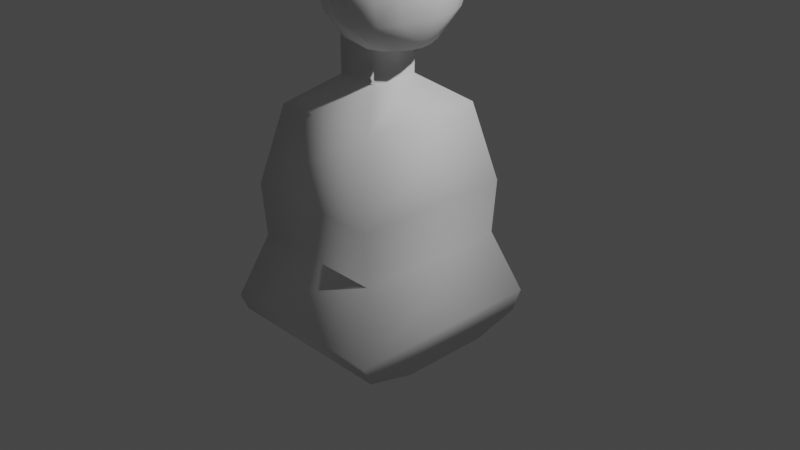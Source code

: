 # Source: Amber.blend  (saved by Blender 4.0.36; exported with 4.5.12 LTS)
import bpy
from mathutils import Matrix  # noqa: F401  (used for matrix-valued properties, if any)

bpy.ops.wm.read_factory_settings(use_empty=True)
scene = bpy.context.scene
scene.name = 'Scene'

# ---- collections
col_collection = bpy.data.collections.new('Collection'); scene.collection.children.link(col_collection)

# ---- world
world_world = bpy.data.worlds.new('World'); scene.world = world_world
world_world.use_nodes = True; world_world.node_tree.nodes.clear()
_N = world_world.node_tree.nodes; _L = world_world.node_tree.links
n0 = _N.new('ShaderNodeOutputWorld'); n0.name = 'World Output'; n0.location = (300, 300)
n1 = _N.new('ShaderNodeBackground'); n1.name = 'Background'; n1.location = (10, 300)
n1.inputs[0].default_value = (0.05088, 0.05088, 0.05088, 1.0)
_L.new(n1.outputs[0], n0.inputs[0])
n0.is_active_output = True
world_world.color = (0.05088, 0.05088, 0.05088)
world_world.use_sun_shadow = False
world_world.sun_shadow_jitter_overblur = 0.0

# ---- cameras
cam_camera = bpy.data.cameras.new('Camera')
cam_camera.clip_end = 100.0
cam_camera.ortho_scale = 7.314

# ---- lights
light_light = bpy.data.lights.new('Light', 'POINT')
light_light.transmission_factor = 0.0
light_light.use_soft_falloff = False
light_light.energy = 1000.0
light_light.shadow_soft_size = 0.1
light_light.shadow_maximum_resolution = 0.006
light_light.use_absolute_resolution = True

# ---- meshes
me_cube_001 = bpy.data.meshes.new('Cube.001')
me_cube_001.from_pydata([(0.0, -0.8446, 0.1719), (0.0, -0.9015, -0.1565), (0.0, -0.803, -0.4697), (0.0, -0.6366, -0.682), (0.0, -0.3738, -0.9032), (0.0, -0.1198, -0.9711), (0.0, -0.001668, -0.9769), (0.0, -0.9368, 0.2509), (0.0, -0.8456, 0.1711), (0.0, -0.691, 0.1673), (0.0, -0.544, 0.2281), (0.0, -0.4654, 0.3789), (0.0, -0.3451, 0.2915), (0.0, -0.2044, 0.2547), (0.0, -0.05869, 0.3067), (0.0, -0.0004011, 0.346), (0.0, -0.3583, -1.057), (0.0, -0.3802, -1.172), (0.0, -1.209, -1.376), (0.0, -0.9513, -1.26), (0.0, -0.6393, -1.145), (0.0, -0.362, -1.021), (0.0, -1.301, -1.691), (0.0, -1.39, -2.044), (0.0, -1.548, -2.479), (0.0, -1.626, -2.818), (0.0, -1.661, -3.063), (0.0, -1.742, -3.226), (0.0, -1.729, -3.384), (0.0, -1.495, -3.518), (0.0, -1.141, -3.544), (0.0, -1.017, -3.507), (0.0, -0.8489, -2.974), (0.0, -0.6597, -1.584), (0.0, -0.841, -2.178), (0.0, -0.8936, -2.433), (0.0, -0.8489, -2.979), (0.0, -0.954, -3.468), (0.0, -1.106, -3.731), (0.0, -0.9987, -3.883), (0.0, -0.7859, -3.949), (0.0, -0.5888, -3.907), (0.0, -0.5284, -3.986), (0.0, -0.3839, -4.001), (0.0, -0.2078, -3.954), (0.0, -0.108, -4.028), (0.0, -0.00549, -4.046)], [(0, 1), (1, 2), (2, 3), (3, 4), (4, 5), (5, 6), (7, 8), (8, 9), (9, 10), (10, 11), (11, 12), (12, 13), (13, 14), (14, 15), (4, 16), (16, 17), (18, 19), (19, 20), (20, 21), (22, 18), (23, 22), (24, 23), (25, 24), (26, 25), (27, 26), (28, 27), (29, 28), (30, 29), (31, 30), (32, 31), (33, 34), (34, 35), (35, 36), (36, 37), (37, 38), (38, 39), (39, 40), (40, 41), (41, 42), (42, 43), (43, 44), (44, 45), (45, 46)], [])
_uv = me_cube_001.uv_layers.new(name='UVMap')
_uv.uv.foreach_set('vector', [])
me_cube_001.update()
me_cube_002 = bpy.data.meshes.new('Cube.002')
me_cube_002.from_pydata([(0.3094, 8.172e-10, -0.8957), (0.5037, -1.471e-09, -0.5713), (0.0, -0.4027, -0.8896), (0.0, -0.7204, -0.5823), (0.0, 0.0, -0.9946), (0.0, -0.8793, -0.2489), (0.5584, 0.0, -0.2489), (0.0, -0.8336, 0.1744), (0.5475, 0.0, 0.1744), (0.0, -0.6232, 0.5217), (0.4964, 0.0, 0.5217), (0.0, -0.3249, 0.7145), (0.3468, 0.0, 0.7145), (0.0, 0.0, 0.8376), (0.2669, -0.1529, -0.8987), (0.3885, -0.3219, -0.6042), (0.4401, -0.4064, -0.227), (0.4259, -0.3821, 0.1744), (0.4019, -0.2702, 0.5217), (0.3319, -0.1115, 0.7145), (-0.6001, -2.452e-09, -0.8714), (-0.7899, -1.471e-09, -0.5713), (-0.8446, 0.0, -0.2489), (-0.8337, 0.0, 0.1744), (-0.7826, 0.0, 0.5217), (-0.6329, 0.0, 0.7145), (-0.5711, -0.2176, -0.8896), (-0.638, -0.3865, -0.6042), (-0.6895, -0.471, -0.227), (-0.6753, -0.4467, 0.1744), (-0.6514, -0.3348, 0.5217), (-0.5813, -0.1761, 0.7145), (0.1282, -0.7206, -0.5944), (0.1568, -0.8382, -0.2368), (0.1489, -0.8044, 0.1744), (0.1357, -0.6487, 0.5217), (0.09931, -0.3062, 0.7145), (0.09362, -0.3638, -0.8896), (-0.3106, -0.5854, -0.5932), (-0.3364, -0.7071, -0.238), (-0.3293, -0.6721, 0.1744), (-0.3173, -0.5109, 0.5217), (-0.2823, -0.2824, 0.7145), (-0.2772, -0.3421, -0.8896), (0.01521, -0.2157, -0.9483), (0.01521, -0.1813, 0.7833), (0.2241, -0.284, -0.8835), (-0.4262, -0.3105, -0.8896), (0.2889, -0.5358, -0.5999), (0.3303, -0.6349, -0.2313), (0.3189, -0.6065, 0.1744), (0.2997, -0.4752, 0.5217), (0.2445, -0.2354, 0.7145), (-0.4783, -0.5123, -0.5993), (-0.5185, -0.6132, -0.2319), (-0.5074, -0.5842, 0.1744), (-0.4888, -0.4505, 0.5217), (-0.4342, -0.2611, 0.7145)], [], [(0, 14, 4), (37, 32, 3, 2), (15, 1, 6, 16), (33, 34, 7, 5), (34, 35, 9, 7), (35, 36, 11, 9), (45, 52, 19, 13), (10, 12, 19, 18), (8, 10, 18, 17), (6, 8, 17, 16), (48, 15, 16, 49), (0, 1, 15, 14), (44, 46, 37, 2), (13, 19, 12), (20, 4, 26), (43, 2, 3, 38), (27, 28, 22, 21), (39, 5, 7, 40), (40, 7, 9, 41), (41, 9, 11, 42), (45, 13, 31, 57), (24, 30, 31, 25), (23, 29, 30, 24), (22, 28, 29, 23), (53, 54, 28, 27), (20, 26, 27, 21), (44, 2, 43, 47), (13, 25, 31), (3, 32, 33, 5), (51, 52, 36, 35), (50, 51, 35, 34), (49, 50, 34, 33), (46, 48, 32, 37), (3, 5, 39, 38), (56, 41, 42, 57), (55, 40, 41, 56), (54, 39, 40, 55), (47, 43, 38, 53), (26, 47, 53, 27), (28, 54, 55, 29), (29, 55, 56, 30), (30, 56, 57, 31), (14, 15, 48, 46), (16, 17, 50, 49), (17, 18, 51, 50), (18, 19, 52, 51), (4, 44, 47, 26), (38, 39, 54, 53), (11, 45, 57, 42), (4, 14, 46, 44), (32, 48, 49, 33), (11, 36, 52, 45)])
me_cube_002.polygons.foreach_set('use_smooth', [True] * 52)
_uv = me_cube_002.uv_layers.new(name='UVMap')
_uv.uv.foreach_set('vector', [0.375, 0.75, 0.375, 0.8165, 0.0, 0.0, 0.375, 0.8425, 0.625, 0.8425, 0.625, 0.875, 0.375, 0.875, 0.625, 0.8165, 0.625, 0.75, 0.625, 0.75, 0.625, 0.8165, 0.625, 0.8425, 0.625, 0.8425, 0.625, 0.875, 0.625, 0.875, 0.625, 0.8425, 0.625, 0.8425, 0.625, 0.875, 0.625, 0.875, 0.625, 0.8425, 0.625, 0.8425, 0.625, 0.875, 0.625, 0.875, 0.2758, 0.3861, 0.625, 0.828, 0.625, 0.8165, 0.0, 0.0, 0.625, 0.75, 0.625, 0.75, 0.625, 0.8165, 0.625, 0.8165, 0.625, 0.75, 0.625, 0.75, 0.625, 0.8165, 0.625, 0.8165, 0.625, 0.75, 0.625, 0.75, 0.625, 0.8165, 0.625, 0.8165, 0.625, 0.828, 0.625, 0.8165, 0.625, 0.8165, 0.625, 0.828, 0.375, 0.75, 0.625, 0.75, 0.625, 0.8165, 0.375, 0.8165, 0.1655, 0.3861, 0.375, 0.828, 0.375, 0.8425, 0.375, 0.875, 0.0, 0.0, 0.625, 0.8165, 0.625, 0.75, 0.375, 0.75, 0.0, 0.0, 0.375, 0.8165, 0.3507, 0.7939, 0.375, 0.875, 0.625, 0.875, 0.6085, 0.8498, 0.625, 0.8165, 0.625, 0.8165, 0.625, 0.75, 0.625, 0.75, 0.625, 0.849, 0.625, 0.875, 0.625, 0.875, 0.625, 0.8493, 0.625, 0.8493, 0.625, 0.875, 0.625, 0.875, 0.625, 0.8498, 0.625, 0.8498, 0.625, 0.875, 0.625, 0.875, 0.5833, 0.7922, 0.2758, 0.3861, 0.0, 0.0, 0.625, 0.8165, 0.6066, 0.8058, 0.625, 0.75, 0.625, 0.8165, 0.625, 0.8165, 0.625, 0.75, 0.625, 0.75, 0.625, 0.8165, 0.625, 0.8165, 0.625, 0.75, 0.625, 0.75, 0.625, 0.8165, 0.625, 0.8165, 0.625, 0.75, 0.6177, 0.8312, 0.625, 0.8308, 0.625, 0.8165, 0.625, 0.8165, 0.375, 0.75, 0.375, 0.8165, 0.625, 0.8165, 0.625, 0.75, 0.1655, 0.3861, 0.375, 0.875, 0.3507, 0.7939, 0.3643, 0.8065, 0.0, 0.0, 0.625, 0.75, 0.625, 0.8165, 0.625, 0.875, 0.625, 0.8425, 0.625, 0.8425, 0.625, 0.875, 0.625, 0.828, 0.625, 0.828, 0.625, 0.8425, 0.625, 0.8425, 0.625, 0.828, 0.625, 0.828, 0.625, 0.8425, 0.625, 0.8425, 0.625, 0.828, 0.625, 0.828, 0.625, 0.8425, 0.625, 0.8425, 0.375, 0.828, 0.625, 0.828, 0.625, 0.8425, 0.375, 0.8425, 0.625, 0.875, 0.625, 0.875, 0.625, 0.849, 0.6085, 0.8498, 0.625, 0.8312, 0.625, 0.8498, 0.5833, 0.7922, 0.6066, 0.8058, 0.625, 0.831, 0.625, 0.8493, 0.625, 0.8498, 0.625, 0.8312, 0.625, 0.8308, 0.625, 0.849, 0.625, 0.8493, 0.625, 0.831, 0.3643, 0.8065, 0.3507, 0.7939, 0.6085, 0.8498, 0.6177, 0.8312, 0.375, 0.8165, 0.3643, 0.8065, 0.6177, 0.8312, 0.625, 0.8165, 0.625, 0.8165, 0.625, 0.8308, 0.625, 0.831, 0.625, 0.8165, 0.625, 0.8165, 0.625, 0.831, 0.625, 0.8312, 0.625, 0.8165, 0.625, 0.8165, 0.625, 0.8312, 0.6066, 0.8058, 0.625, 0.8165, 0.375, 0.8165, 0.625, 0.8165, 0.625, 0.828, 0.375, 0.828, 0.625, 0.8165, 0.625, 0.8165, 0.625, 0.828, 0.625, 0.828, 0.625, 0.8165, 0.625, 0.8165, 0.625, 0.828, 0.625, 0.828, 0.625, 0.8165, 0.625, 0.8165, 0.625, 0.828, 0.625, 0.828, 0.0, 0.0, 0.1655, 0.3861, 0.3643, 0.8065, 0.375, 0.8165, 0.6085, 0.8498, 0.625, 0.849, 0.625, 0.8308, 0.6177, 0.8312, 0.625, 0.875, 0.2758, 0.3861, 0.6066, 0.8058, 0.5833, 0.7922, 0.0, 0.0, 0.375, 0.8165, 0.375, 0.828, 0.1655, 0.3861, 0.625, 0.8425, 0.625, 0.828, 0.625, 0.828, 0.625, 0.8425, 0.625, 0.875, 0.625, 0.8425, 0.625, 0.828, 0.2758, 0.3861])
me_cube_002.update()
me_cube_004 = bpy.data.meshes.new('Cube.004')
me_cube_004.from_pydata([(-1.0, -1.0, -0.4022), (-1.0, -1.0, 1.0), (-1.0, 1.0, -0.4022), (-1.0, 1.0, 1.0), (1.0, -1.0, -0.4022), (1.0, -1.0, 1.0), (1.0, 1.0, -0.4022), (1.0, 1.0, 1.0), (-4.198, -4.173, -6.772), (-4.198, 4.316, -6.772), (4.198, -4.173, -6.772), (4.198, 4.316, -6.772), (-3.275, -3.241, -4.926), (3.275, -3.241, -4.926), (3.275, 3.309, -4.926), (-3.275, 3.309, -4.926), (3.389, -3.373, -3.392), (-3.389, 3.406, -3.392), (-3.389, -3.373, -3.392), (3.389, 3.406, -3.392), (2.62, -2.611, -1.182), (-2.62, 2.628, -1.182), (-2.62, -2.611, -1.182), (2.62, 2.628, -1.182), (-4.198, -3.836, -7.297), (-4.198, 3.859, -7.297), (4.198, -3.836, -7.297), (4.198, 3.859, -7.297), (-4.198, -1.86, -7.642), (-4.198, 1.883, -7.642), (4.198, -1.86, -7.642), (4.198, 1.883, -7.642)], [], [(0, 1, 3, 2), (2, 3, 7, 6), (6, 7, 5, 4), (4, 5, 1, 0), (13, 12, 8, 10), (7, 3, 1, 5), (10, 8, 24, 26), (15, 14, 11, 9), (12, 15, 9, 8), (14, 13, 10, 11), (19, 16, 13, 14), (18, 17, 15, 12), (17, 19, 14, 15), (16, 18, 12, 13), (20, 22, 18, 16), (21, 23, 19, 17), (22, 21, 17, 18), (23, 20, 16, 19), (6, 4, 20, 23), (0, 2, 21, 22), (2, 6, 23, 21), (4, 0, 22, 20), (26, 24, 28, 30), (9, 11, 27, 25), (11, 10, 26, 27), (8, 9, 25, 24), (29, 31, 30, 28), (25, 27, 31, 29), (27, 26, 30, 31), (24, 25, 29, 28)])
me_cube_004.polygons.foreach_set('use_smooth', [True] * 30)
_uv = me_cube_004.uv_layers.new(name='UVMap')
_uv.uv.foreach_set('vector', [0.375, 0.0, 0.625, 0.0, 0.625, 0.25, 0.375, 0.25, 0.375, 0.25, 0.625, 0.25, 0.625, 0.5, 0.375, 0.5, 0.375, 0.5, 0.625, 0.5, 0.625, 0.75, 0.375, 0.75, 0.375, 0.75, 0.625, 0.75, 0.625, 1.0, 0.375, 1.0, 0.375, 0.75, 0.375, 1.0, 0.375, 1.0, 0.375, 0.75, 0.625, 0.5, 0.875, 0.5, 0.875, 0.75, 0.625, 0.75, 0.375, 0.75, 0.375, 1.0, 0.375, 1.0, 0.375, 0.75, 0.375, 0.25, 0.375, 0.5, 0.375, 0.5, 0.375, 0.25, 0.375, 0.0, 0.375, 0.25, 0.375, 0.25, 0.375, 0.0, 0.375, 0.5, 0.375, 0.75, 0.375, 0.75, 0.375, 0.5, 0.375, 0.5, 0.375, 0.75, 0.375, 0.75, 0.375, 0.5, 0.375, 0.0, 0.375, 0.25, 0.375, 0.25, 0.375, 0.0, 0.375, 0.25, 0.375, 0.5, 0.375, 0.5, 0.375, 0.25, 0.375, 0.75, 0.375, 1.0, 0.375, 1.0, 0.375, 0.75, 0.375, 0.7742, 0.375, 1.011, 0.375, 1.0, 0.375, 0.75, 0.375, 0.2258, 0.375, 0.5242, 0.375, 0.5, 0.375, 0.25, 0.375, -0.02422, 0.375, 0.2258, 0.375, 0.25, 0.375, 0.0, 0.375, 0.5242, 0.375, 0.7742, 0.375, 0.75, 0.375, 0.5, 0.375, 0.5, 0.375, 0.75, 0.375, 0.7742, 0.375, 0.5242, 0.375, 0.0, 0.375, 0.25, 0.375, 0.2258, 0.375, -0.02422, 0.375, 0.25, 0.375, 0.5, 0.375, 0.5242, 0.375, 0.2258, 0.375, 0.75, 0.375, 1.0, 0.375, 1.011, 0.375, 0.7742, 0.375, 0.75, 0.375, 1.0, 0.375, 1.0, 0.375, 0.75, 0.375, 0.25, 0.375, 0.5, 0.375, 0.5, 0.375, 0.25, 0.375, 0.5, 0.375, 0.75, 0.375, 0.75, 0.375, 0.5, 0.375, 0.0, 0.375, 0.25, 0.375, 0.25, 0.375, 0.0, 0.125, 0.5, 0.375, 0.5, 0.375, 0.75, 0.125, 0.75, 0.375, 0.25, 0.375, 0.5, 0.375, 0.5, 0.375, 0.25, 0.375, 0.5, 0.375, 0.75, 0.375, 0.75, 0.375, 0.5, 0.375, 0.0, 0.375, 0.25, 0.375, 0.25, 0.375, 0.0])
me_cube_004.update()

# ---- objects
ob_light = bpy.data.objects.new('Light', light_light)
ob_camera = bpy.data.objects.new('Camera', cam_camera)
ob_empty = bpy.data.objects.new('Empty', None)
ob_outline = bpy.data.objects.new('Outline', me_cube_001)
ob_empty_001 = bpy.data.objects.new('Empty.001', None)
ob_cube = bpy.data.objects.new('Cube', me_cube_002)
ob_cube_001 = bpy.data.objects.new('Cube.001', me_cube_004)

# ---- transforms, parenting, visibility, modifiers, constraints
ob_light.location = (4.076, 1.005, 5.904)
ob_light.rotation_euler = (0.6503, 0.05522, 1.866)
ob_light.lock_rotations_4d = False
ob_light.empty_display_type = 'ARROWS'
ob_light.color = (0.0, 0.0, 0.0, 0.0)
ob_light.lineart.crease_threshold = 0.0
ob_camera.location = (7.359, -6.926, 4.958)
ob_camera.rotation_euler = (1.109, 0.0, 0.8149)
ob_camera.lock_rotations_4d = False
ob_camera.empty_display_type = 'ARROWS'
ob_camera.color = (0.0, 0.0, 0.0, 0.0)
ob_camera.display_type = 'WIRE'
ob_camera.lineart.crease_threshold = 0.0
ob_empty.location = (0.0, -4.419, 0.0)
ob_empty.rotation_euler = (1.571, 7.55e-08, 1.571)
ob_empty.empty_display_type = 'IMAGE'
ob_empty.empty_display_size = 13.92
ob_empty.empty_image_offset = (-0.1796, -0.5)
ob_empty.use_empty_image_alpha = True
ob_empty.color = (1.0, 1.0, 1.0, 0.1301)
ob_outline.location = (0.0, 0.0, 2.739)
_m = ob_outline.modifiers.new('Mirror', 'MIRROR')
_m.use_axis = (False, True, False)
ob_empty_001.location = (-1.122, 0.0, 0.0)
ob_empty_001.rotation_euler = (1.571, 7.55e-08, 1.192e-07)
ob_empty_001.empty_display_type = 'IMAGE'
ob_empty_001.empty_display_size = 13.92
ob_empty_001.empty_image_offset = (-0.1796, -0.5)
ob_empty_001.use_empty_image_alpha = True
ob_empty_001.color = (1.0, 1.0, 1.0, 0.1301)
ob_cube.location = (0.0, 0.0, 2.756)
_m = ob_cube.modifiers.new('Mirror', 'MIRROR')
_m.use_axis = (False, True, False)
ob_cube_001.location = (-0.3006, 6.778e-09, 1.625)
ob_cube_001.scale = (0.2355, 0.2659, 0.3861)

# ---- collection membership
col_collection.objects.link(ob_light)
col_collection.objects.link(ob_camera)
col_collection.objects.link(ob_empty)
col_collection.objects.link(ob_outline)
col_collection.objects.link(ob_empty_001)
col_collection.objects.link(ob_cube)
col_collection.objects.link(ob_cube_001)

# ---- scene / render settings (as saved in the file)
scene.camera = ob_camera
scene.frame_start = 1; scene.frame_end = 250; scene.frame_set(59)
scene.render.engine = 'BLENDER_EEVEE_NEXT'
scene.cycles.sampling_pattern = 'TABULATED_SOBOL'
scene.view_settings.view_transform = 'Filmic'
bpy.context.view_layer.update()
